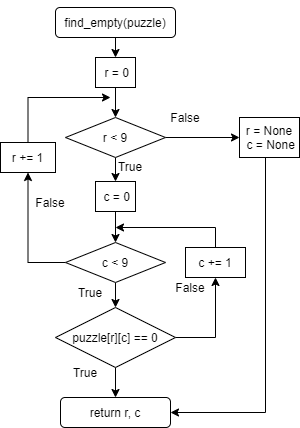

The diagram above was exported from draw.io. Its source (the exported page's mxGraphModel, read from the mxfile embedded in the PNG):
<mxGraphModel dx="509" dy="531" grid="1" gridSize="10" guides="1" tooltips="1" connect="1" arrows="1" fold="1" page="1" pageScale="1" pageWidth="827" pageHeight="1169" math="0" shadow="0">
  <root>
    <mxCell id="WIyWlLk6GJQsqaUBKTNV-0" />
    <mxCell id="WIyWlLk6GJQsqaUBKTNV-1" parent="WIyWlLk6GJQsqaUBKTNV-0" />
    <mxCell id="PkuuQ_kqzpsPIKTb1VUj-19" style="edgeStyle=orthogonalEdgeStyle;rounded=0;orthogonalLoop=1;jettySize=auto;html=1;entryX=0.5;entryY=0;entryDx=0;entryDy=0;" parent="WIyWlLk6GJQsqaUBKTNV-1" target="PkuuQ_kqzpsPIKTb1VUj-1" edge="1">
      <mxGeometry relative="1" as="geometry">
        <mxPoint x="230" y="130" as="sourcePoint" />
      </mxGeometry>
    </mxCell>
    <mxCell id="PkuuQ_kqzpsPIKTb1VUj-11" style="edgeStyle=orthogonalEdgeStyle;rounded=0;orthogonalLoop=1;jettySize=auto;html=1;exitX=0.5;exitY=1;exitDx=0;exitDy=0;entryX=0.5;entryY=0;entryDx=0;entryDy=0;" parent="WIyWlLk6GJQsqaUBKTNV-1" source="PkuuQ_kqzpsPIKTb1VUj-1" target="PkuuQ_kqzpsPIKTb1VUj-2" edge="1">
      <mxGeometry relative="1" as="geometry" />
    </mxCell>
    <mxCell id="PkuuQ_kqzpsPIKTb1VUj-1" value="&amp;nbsp;r = 0" style="rounded=0;whiteSpace=wrap;html=1;" parent="WIyWlLk6GJQsqaUBKTNV-1" vertex="1">
      <mxGeometry x="210" y="180" width="40" height="30" as="geometry" />
    </mxCell>
    <mxCell id="Q5cPI0dKRrYSrJ7UKJlP-1" style="edgeStyle=orthogonalEdgeStyle;rounded=0;orthogonalLoop=1;jettySize=auto;html=1;entryX=0.5;entryY=0;entryDx=0;entryDy=0;" edge="1" parent="WIyWlLk6GJQsqaUBKTNV-1" source="PkuuQ_kqzpsPIKTb1VUj-2" target="Q5cPI0dKRrYSrJ7UKJlP-0">
      <mxGeometry relative="1" as="geometry" />
    </mxCell>
    <mxCell id="Q5cPI0dKRrYSrJ7UKJlP-6" style="edgeStyle=orthogonalEdgeStyle;rounded=0;orthogonalLoop=1;jettySize=auto;html=1;entryX=0;entryY=0.5;entryDx=0;entryDy=0;" edge="1" parent="WIyWlLk6GJQsqaUBKTNV-1" source="PkuuQ_kqzpsPIKTb1VUj-2" target="Q5cPI0dKRrYSrJ7UKJlP-5">
      <mxGeometry relative="1" as="geometry" />
    </mxCell>
    <mxCell id="PkuuQ_kqzpsPIKTb1VUj-2" value="r &amp;lt; 9" style="rhombus;whiteSpace=wrap;html=1;" parent="WIyWlLk6GJQsqaUBKTNV-1" vertex="1">
      <mxGeometry x="180" y="240" width="100" height="40" as="geometry" />
    </mxCell>
    <mxCell id="PkuuQ_kqzpsPIKTb1VUj-6" style="edgeStyle=orthogonalEdgeStyle;rounded=0;orthogonalLoop=1;jettySize=auto;html=1;exitX=0.5;exitY=1;exitDx=0;exitDy=0;entryX=0.5;entryY=0;entryDx=0;entryDy=0;" parent="WIyWlLk6GJQsqaUBKTNV-1" source="PkuuQ_kqzpsPIKTb1VUj-3" target="PkuuQ_kqzpsPIKTb1VUj-4" edge="1">
      <mxGeometry relative="1" as="geometry" />
    </mxCell>
    <mxCell id="PkuuQ_kqzpsPIKTb1VUj-17" style="edgeStyle=orthogonalEdgeStyle;rounded=0;orthogonalLoop=1;jettySize=auto;html=1;exitX=0;exitY=0.5;exitDx=0;exitDy=0;entryX=0.5;entryY=1;entryDx=0;entryDy=0;" parent="WIyWlLk6GJQsqaUBKTNV-1" source="PkuuQ_kqzpsPIKTb1VUj-3" target="PkuuQ_kqzpsPIKTb1VUj-8" edge="1">
      <mxGeometry relative="1" as="geometry" />
    </mxCell>
    <mxCell id="PkuuQ_kqzpsPIKTb1VUj-3" value="c &amp;lt; 9" style="rhombus;whiteSpace=wrap;html=1;" parent="WIyWlLk6GJQsqaUBKTNV-1" vertex="1">
      <mxGeometry x="180" y="365" width="100" height="40" as="geometry" />
    </mxCell>
    <mxCell id="PkuuQ_kqzpsPIKTb1VUj-14" style="edgeStyle=orthogonalEdgeStyle;rounded=0;orthogonalLoop=1;jettySize=auto;html=1;exitX=0.5;exitY=1;exitDx=0;exitDy=0;entryX=0.5;entryY=0;entryDx=0;entryDy=0;" parent="WIyWlLk6GJQsqaUBKTNV-1" source="PkuuQ_kqzpsPIKTb1VUj-4" target="PkuuQ_kqzpsPIKTb1VUj-30" edge="1">
      <mxGeometry relative="1" as="geometry">
        <mxPoint x="230" y="480" as="targetPoint" />
      </mxGeometry>
    </mxCell>
    <mxCell id="PkuuQ_kqzpsPIKTb1VUj-21" style="edgeStyle=orthogonalEdgeStyle;rounded=0;orthogonalLoop=1;jettySize=auto;html=1;exitX=1;exitY=0.5;exitDx=0;exitDy=0;" parent="WIyWlLk6GJQsqaUBKTNV-1" source="PkuuQ_kqzpsPIKTb1VUj-4" target="PkuuQ_kqzpsPIKTb1VUj-7" edge="1">
      <mxGeometry relative="1" as="geometry" />
    </mxCell>
    <mxCell id="PkuuQ_kqzpsPIKTb1VUj-4" value="puzzle[r][c] == 0" style="rhombus;whiteSpace=wrap;html=1;" parent="WIyWlLk6GJQsqaUBKTNV-1" vertex="1">
      <mxGeometry x="170" y="430" width="120" height="60" as="geometry" />
    </mxCell>
    <mxCell id="Q5cPI0dKRrYSrJ7UKJlP-4" style="edgeStyle=orthogonalEdgeStyle;rounded=0;orthogonalLoop=1;jettySize=auto;html=1;" edge="1" parent="WIyWlLk6GJQsqaUBKTNV-1" source="PkuuQ_kqzpsPIKTb1VUj-7">
      <mxGeometry relative="1" as="geometry">
        <mxPoint x="230" y="350" as="targetPoint" />
        <Array as="points">
          <mxPoint x="330" y="350" />
        </Array>
      </mxGeometry>
    </mxCell>
    <mxCell id="PkuuQ_kqzpsPIKTb1VUj-7" value="c += 1" style="rounded=0;whiteSpace=wrap;html=1;" parent="WIyWlLk6GJQsqaUBKTNV-1" vertex="1">
      <mxGeometry x="300" y="370" width="60" height="30" as="geometry" />
    </mxCell>
    <mxCell id="PkuuQ_kqzpsPIKTb1VUj-18" style="edgeStyle=orthogonalEdgeStyle;rounded=0;orthogonalLoop=1;jettySize=auto;html=1;exitX=0.5;exitY=0;exitDx=0;exitDy=0;" parent="WIyWlLk6GJQsqaUBKTNV-1" source="PkuuQ_kqzpsPIKTb1VUj-8" edge="1">
      <mxGeometry relative="1" as="geometry">
        <mxPoint x="225" y="220" as="targetPoint" />
        <Array as="points">
          <mxPoint x="143" y="220" />
        </Array>
      </mxGeometry>
    </mxCell>
    <mxCell id="PkuuQ_kqzpsPIKTb1VUj-8" value="r += 1" style="rounded=0;whiteSpace=wrap;html=1;" parent="WIyWlLk6GJQsqaUBKTNV-1" vertex="1">
      <mxGeometry x="115" y="265" width="55" height="30" as="geometry" />
    </mxCell>
    <mxCell id="PkuuQ_kqzpsPIKTb1VUj-24" value="False" style="text;html=1;strokeColor=none;fillColor=none;align=center;verticalAlign=middle;whiteSpace=wrap;rounded=0;" parent="WIyWlLk6GJQsqaUBKTNV-1" vertex="1">
      <mxGeometry x="285" y="400" width="40" height="20" as="geometry" />
    </mxCell>
    <mxCell id="PkuuQ_kqzpsPIKTb1VUj-25" value="True" style="text;html=1;strokeColor=none;fillColor=none;align=center;verticalAlign=middle;whiteSpace=wrap;rounded=0;" parent="WIyWlLk6GJQsqaUBKTNV-1" vertex="1">
      <mxGeometry x="185" y="400" width="40" height="30" as="geometry" />
    </mxCell>
    <mxCell id="PkuuQ_kqzpsPIKTb1VUj-26" value="True" style="text;html=1;strokeColor=none;fillColor=none;align=center;verticalAlign=middle;whiteSpace=wrap;rounded=0;" parent="WIyWlLk6GJQsqaUBKTNV-1" vertex="1">
      <mxGeometry x="225" y="274" width="40" height="30" as="geometry" />
    </mxCell>
    <mxCell id="PkuuQ_kqzpsPIKTb1VUj-27" value="True" style="text;html=1;strokeColor=none;fillColor=none;align=center;verticalAlign=middle;whiteSpace=wrap;rounded=0;" parent="WIyWlLk6GJQsqaUBKTNV-1" vertex="1">
      <mxGeometry x="180" y="480" width="40" height="30" as="geometry" />
    </mxCell>
    <mxCell id="PkuuQ_kqzpsPIKTb1VUj-28" value="False" style="text;html=1;strokeColor=none;fillColor=none;align=center;verticalAlign=middle;whiteSpace=wrap;rounded=0;" parent="WIyWlLk6GJQsqaUBKTNV-1" vertex="1">
      <mxGeometry x="145" y="310" width="40" height="30" as="geometry" />
    </mxCell>
    <mxCell id="PkuuQ_kqzpsPIKTb1VUj-30" value="return r, c" style="rounded=1;whiteSpace=wrap;html=1;" parent="WIyWlLk6GJQsqaUBKTNV-1" vertex="1">
      <mxGeometry x="175" y="520" width="110" height="30" as="geometry" />
    </mxCell>
    <mxCell id="PkuuQ_kqzpsPIKTb1VUj-33" value="False" style="text;html=1;strokeColor=none;fillColor=none;align=center;verticalAlign=middle;whiteSpace=wrap;rounded=0;" parent="WIyWlLk6GJQsqaUBKTNV-1" vertex="1">
      <mxGeometry x="280" y="230" width="40" height="20" as="geometry" />
    </mxCell>
    <mxCell id="ZlqnnQYWPOmZchDFJd4P-0" value="find_empty(puzzle)" style="rounded=1;whiteSpace=wrap;html=1;" vertex="1" parent="WIyWlLk6GJQsqaUBKTNV-1">
      <mxGeometry x="170" y="130" width="120" height="30" as="geometry" />
    </mxCell>
    <mxCell id="Q5cPI0dKRrYSrJ7UKJlP-2" style="edgeStyle=orthogonalEdgeStyle;rounded=0;orthogonalLoop=1;jettySize=auto;html=1;entryX=0.5;entryY=0;entryDx=0;entryDy=0;" edge="1" parent="WIyWlLk6GJQsqaUBKTNV-1" source="Q5cPI0dKRrYSrJ7UKJlP-0" target="PkuuQ_kqzpsPIKTb1VUj-3">
      <mxGeometry relative="1" as="geometry" />
    </mxCell>
    <mxCell id="Q5cPI0dKRrYSrJ7UKJlP-0" value="&amp;nbsp;c = 0" style="rounded=0;whiteSpace=wrap;html=1;" vertex="1" parent="WIyWlLk6GJQsqaUBKTNV-1">
      <mxGeometry x="210" y="304" width="40" height="30" as="geometry" />
    </mxCell>
    <mxCell id="Q5cPI0dKRrYSrJ7UKJlP-7" style="edgeStyle=orthogonalEdgeStyle;rounded=0;orthogonalLoop=1;jettySize=auto;html=1;entryX=1;entryY=0.5;entryDx=0;entryDy=0;" edge="1" parent="WIyWlLk6GJQsqaUBKTNV-1" source="Q5cPI0dKRrYSrJ7UKJlP-5" target="PkuuQ_kqzpsPIKTb1VUj-30">
      <mxGeometry relative="1" as="geometry">
        <Array as="points">
          <mxPoint x="380" y="535" />
        </Array>
      </mxGeometry>
    </mxCell>
    <mxCell id="Q5cPI0dKRrYSrJ7UKJlP-5" value="r = None&lt;br&gt;&amp;nbsp;c = None" style="rounded=0;whiteSpace=wrap;html=1;" vertex="1" parent="WIyWlLk6GJQsqaUBKTNV-1">
      <mxGeometry x="354" y="240" width="60" height="40" as="geometry" />
    </mxCell>
  </root>
</mxGraphModel>